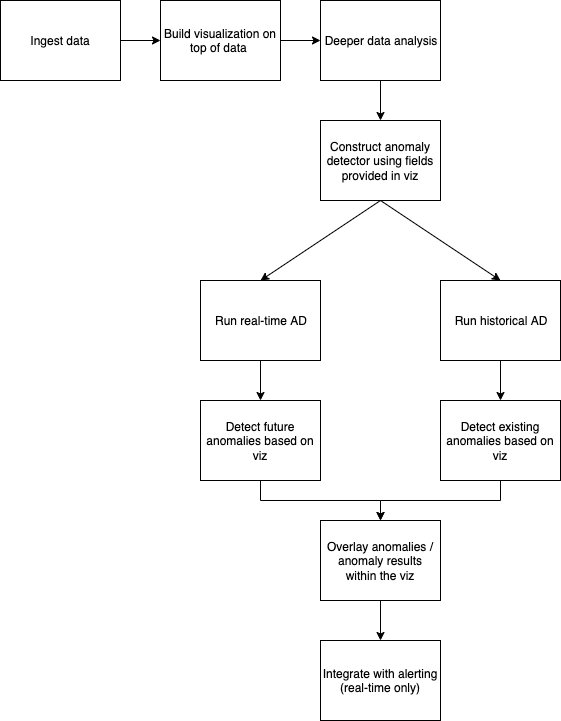

The diagram above was exported from draw.io. Its source (the exported page's mxGraphModel, read from the mxfile embedded in the PNG):
<mxGraphModel dx="1226" dy="1154" grid="1" gridSize="10" guides="1" tooltips="1" connect="1" arrows="1" fold="1" page="1" pageScale="1" pageWidth="850" pageHeight="1100" math="0" shadow="0">
  <root>
    <mxCell id="0" />
    <mxCell id="1" parent="0" />
    <mxCell id="WdjsCdZh8dcplPyOXqOa-1" value="Ingest data" style="rounded=0;whiteSpace=wrap;html=1;" vertex="1" parent="1">
      <mxGeometry x="40" y="80" width="120" height="80" as="geometry" />
    </mxCell>
    <mxCell id="WdjsCdZh8dcplPyOXqOa-2" value="" style="endArrow=classic;html=1;exitX=1;exitY=0.5;exitDx=0;exitDy=0;entryX=0;entryY=0.5;entryDx=0;entryDy=0;" edge="1" parent="1" source="WdjsCdZh8dcplPyOXqOa-1" target="WdjsCdZh8dcplPyOXqOa-3">
      <mxGeometry width="50" height="50" relative="1" as="geometry">
        <mxPoint x="80" y="290" as="sourcePoint" />
        <mxPoint x="240" y="120" as="targetPoint" />
      </mxGeometry>
    </mxCell>
    <mxCell id="WdjsCdZh8dcplPyOXqOa-3" value="Build visualization on top of data&amp;nbsp;" style="rounded=0;whiteSpace=wrap;html=1;" vertex="1" parent="1">
      <mxGeometry x="200" y="80" width="120" height="80" as="geometry" />
    </mxCell>
    <mxCell id="WdjsCdZh8dcplPyOXqOa-4" value="Deeper data analysis" style="rounded=0;whiteSpace=wrap;html=1;" vertex="1" parent="1">
      <mxGeometry x="360" y="80" width="120" height="80" as="geometry" />
    </mxCell>
    <mxCell id="WdjsCdZh8dcplPyOXqOa-5" value="" style="endArrow=classic;html=1;exitX=1;exitY=0.5;exitDx=0;exitDy=0;entryX=0;entryY=0.5;entryDx=0;entryDy=0;" edge="1" parent="1" source="WdjsCdZh8dcplPyOXqOa-3" target="WdjsCdZh8dcplPyOXqOa-4">
      <mxGeometry width="50" height="50" relative="1" as="geometry">
        <mxPoint x="360" y="119.5" as="sourcePoint" />
        <mxPoint x="440" y="119.5" as="targetPoint" />
        <Array as="points" />
      </mxGeometry>
    </mxCell>
    <mxCell id="WdjsCdZh8dcplPyOXqOa-8" value="" style="endArrow=classic;html=1;exitX=0.5;exitY=1;exitDx=0;exitDy=0;" edge="1" parent="1" source="WdjsCdZh8dcplPyOXqOa-4" target="WdjsCdZh8dcplPyOXqOa-10">
      <mxGeometry width="50" height="50" relative="1" as="geometry">
        <mxPoint x="490" y="170" as="sourcePoint" />
        <mxPoint x="500" y="200" as="targetPoint" />
      </mxGeometry>
    </mxCell>
    <mxCell id="WdjsCdZh8dcplPyOXqOa-10" value="Construct anomaly detector using fields provided in viz" style="rounded=0;whiteSpace=wrap;html=1;" vertex="1" parent="1">
      <mxGeometry x="360" y="200" width="120" height="80" as="geometry" />
    </mxCell>
    <mxCell id="WdjsCdZh8dcplPyOXqOa-20" value="" style="edgeStyle=orthogonalEdgeStyle;rounded=0;orthogonalLoop=1;jettySize=auto;html=1;" edge="1" parent="1" source="WdjsCdZh8dcplPyOXqOa-13" target="WdjsCdZh8dcplPyOXqOa-19">
      <mxGeometry relative="1" as="geometry" />
    </mxCell>
    <mxCell id="WdjsCdZh8dcplPyOXqOa-13" value="Run historical AD" style="rounded=0;whiteSpace=wrap;html=1;" vertex="1" parent="1">
      <mxGeometry x="480" y="360" width="120" height="80" as="geometry" />
    </mxCell>
    <mxCell id="WdjsCdZh8dcplPyOXqOa-26" value="" style="edgeStyle=orthogonalEdgeStyle;rounded=0;orthogonalLoop=1;jettySize=auto;html=1;entryX=0.5;entryY=0;entryDx=0;entryDy=0;" edge="1" parent="1" source="WdjsCdZh8dcplPyOXqOa-19" target="WdjsCdZh8dcplPyOXqOa-21">
      <mxGeometry relative="1" as="geometry">
        <mxPoint x="540" y="600" as="targetPoint" />
      </mxGeometry>
    </mxCell>
    <mxCell id="WdjsCdZh8dcplPyOXqOa-19" value="Detect existing anomalies based on viz" style="rounded=0;whiteSpace=wrap;html=1;" vertex="1" parent="1">
      <mxGeometry x="480" y="480" width="120" height="80" as="geometry" />
    </mxCell>
    <mxCell id="WdjsCdZh8dcplPyOXqOa-14" value="" style="endArrow=classic;html=1;exitX=0.5;exitY=1;exitDx=0;exitDy=0;entryX=0.5;entryY=0;entryDx=0;entryDy=0;" edge="1" parent="1" source="WdjsCdZh8dcplPyOXqOa-10" target="WdjsCdZh8dcplPyOXqOa-15">
      <mxGeometry width="50" height="50" relative="1" as="geometry">
        <mxPoint x="425" y="290" as="sourcePoint" />
        <mxPoint x="505" y="290" as="targetPoint" />
      </mxGeometry>
    </mxCell>
    <mxCell id="WdjsCdZh8dcplPyOXqOa-18" value="" style="edgeStyle=orthogonalEdgeStyle;rounded=0;orthogonalLoop=1;jettySize=auto;html=1;" edge="1" parent="1" source="WdjsCdZh8dcplPyOXqOa-15" target="WdjsCdZh8dcplPyOXqOa-17">
      <mxGeometry relative="1" as="geometry" />
    </mxCell>
    <mxCell id="WdjsCdZh8dcplPyOXqOa-15" value="Run real-time AD" style="rounded=0;whiteSpace=wrap;html=1;" vertex="1" parent="1">
      <mxGeometry x="240" y="360" width="120" height="80" as="geometry" />
    </mxCell>
    <mxCell id="WdjsCdZh8dcplPyOXqOa-22" value="" style="edgeStyle=orthogonalEdgeStyle;rounded=0;orthogonalLoop=1;jettySize=auto;html=1;" edge="1" parent="1" source="WdjsCdZh8dcplPyOXqOa-17" target="WdjsCdZh8dcplPyOXqOa-21">
      <mxGeometry relative="1" as="geometry" />
    </mxCell>
    <mxCell id="WdjsCdZh8dcplPyOXqOa-17" value="Detect future anomalies based on viz" style="rounded=0;whiteSpace=wrap;html=1;" vertex="1" parent="1">
      <mxGeometry x="240" y="480" width="120" height="80" as="geometry" />
    </mxCell>
    <mxCell id="WdjsCdZh8dcplPyOXqOa-24" value="" style="edgeStyle=orthogonalEdgeStyle;rounded=0;orthogonalLoop=1;jettySize=auto;html=1;" edge="1" parent="1" source="WdjsCdZh8dcplPyOXqOa-21" target="WdjsCdZh8dcplPyOXqOa-23">
      <mxGeometry relative="1" as="geometry" />
    </mxCell>
    <mxCell id="WdjsCdZh8dcplPyOXqOa-21" value="Overlay anomalies / anomaly results within the viz" style="rounded=0;whiteSpace=wrap;html=1;" vertex="1" parent="1">
      <mxGeometry x="360" y="600" width="120" height="80" as="geometry" />
    </mxCell>
    <mxCell id="WdjsCdZh8dcplPyOXqOa-23" value="Integrate with alerting (real-time only)" style="rounded=0;whiteSpace=wrap;html=1;" vertex="1" parent="1">
      <mxGeometry x="360" y="720" width="120" height="80" as="geometry" />
    </mxCell>
    <mxCell id="WdjsCdZh8dcplPyOXqOa-16" value="" style="endArrow=classic;html=1;exitX=0.5;exitY=1;exitDx=0;exitDy=0;entryX=0.5;entryY=0;entryDx=0;entryDy=0;" edge="1" parent="1" source="WdjsCdZh8dcplPyOXqOa-10" target="WdjsCdZh8dcplPyOXqOa-13">
      <mxGeometry width="50" height="50" relative="1" as="geometry">
        <mxPoint x="410" y="300" as="sourcePoint" />
        <mxPoint x="490" y="300" as="targetPoint" />
      </mxGeometry>
    </mxCell>
  </root>
</mxGraphModel>